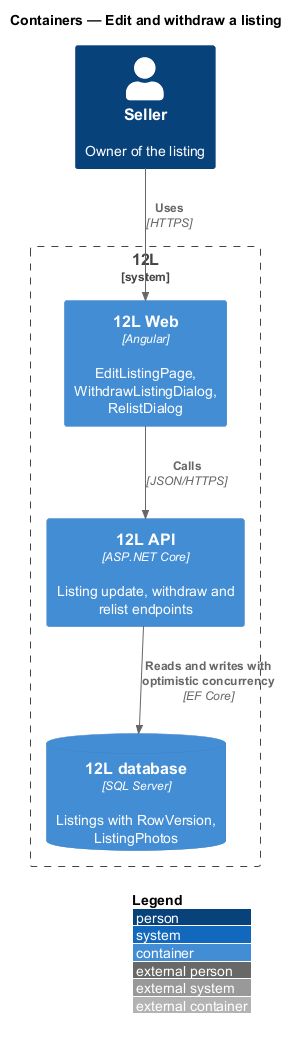

The diagram above was rendered by PlantUML. Its source (embedded in the PNG):
@startuml
!include <C4/C4_Container>
LAYOUT_WITH_LEGEND()
title Containers — Edit and withdraw a listing

Person(seller, "Seller", "Owner of the listing")
System_Boundary(twelvel, "12L") {
  Container(web, "12L Web", "Angular", "EditListingPage, WithdrawListingDialog, RelistDialog")
  Container(api, "12L API", "ASP.NET Core", "Listing update, withdraw and relist endpoints")
  ContainerDb(db, "12L database", "SQL Server", "Listings with RowVersion, ListingPhotos")
}
Rel(seller, web, "Uses", "HTTPS")
Rel(web, api, "Calls", "JSON/HTTPS")
Rel(api, db, "Reads and writes with optimistic concurrency", "EF Core")
@enduml